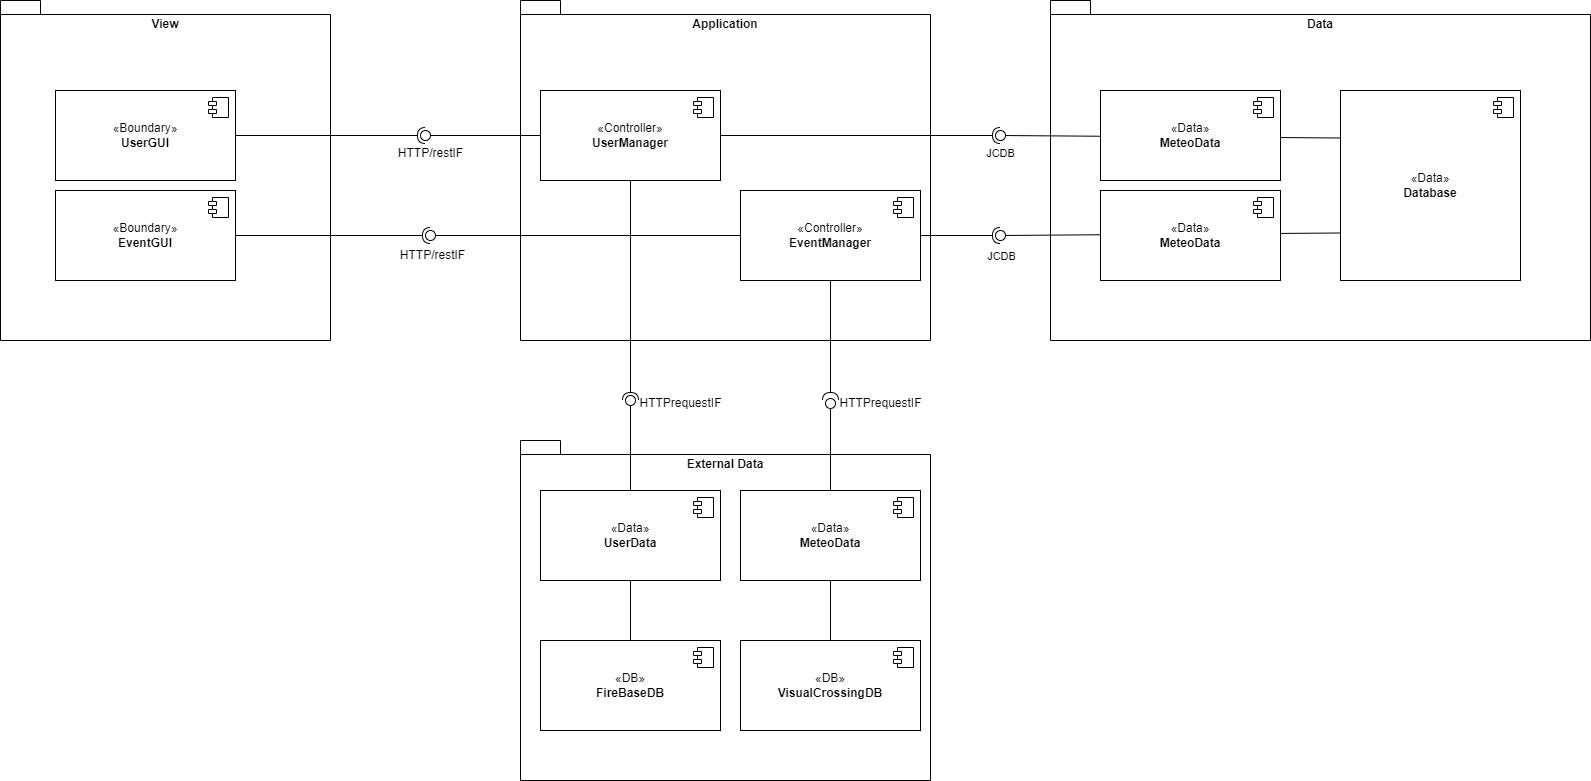

The diagram above was exported from draw.io. Its source (the exported page's mxGraphModel, read from the mxfile embedded in the PNG):
<mxGraphModel dx="1621" dy="1581" grid="1" gridSize="10" guides="1" tooltips="1" connect="1" arrows="1" fold="1" page="1" pageScale="1" pageWidth="827" pageHeight="1169" math="0" shadow="0">
  <root>
    <mxCell id="0" />
    <mxCell id="1" parent="0" />
    <mxCell id="KeYxlR6JVcF8Aqz_7-zb-4" value="External Data" style="shape=folder;fontStyle=1;spacingTop=10;tabWidth=40;tabHeight=14;tabPosition=left;html=1;whiteSpace=wrap;verticalAlign=top;" parent="1" vertex="1">
      <mxGeometry x="-280" y="400" width="410" height="340" as="geometry" />
    </mxCell>
    <mxCell id="KeYxlR6JVcF8Aqz_7-zb-3" value="Data" style="shape=folder;fontStyle=1;spacingTop=10;tabWidth=40;tabHeight=14;tabPosition=left;html=1;whiteSpace=wrap;verticalAlign=top;" parent="1" vertex="1">
      <mxGeometry x="250" y="-40" width="540" height="340" as="geometry" />
    </mxCell>
    <mxCell id="KeYxlR6JVcF8Aqz_7-zb-2" value="Application" style="shape=folder;fontStyle=1;spacingTop=10;tabWidth=40;tabHeight=14;tabPosition=left;html=1;whiteSpace=wrap;verticalAlign=top;" parent="1" vertex="1">
      <mxGeometry x="-280" y="-40" width="410" height="340" as="geometry" />
    </mxCell>
    <mxCell id="KeYxlR6JVcF8Aqz_7-zb-1" value="View" style="shape=folder;fontStyle=1;spacingTop=10;tabWidth=40;tabHeight=14;tabPosition=left;html=1;whiteSpace=wrap;verticalAlign=top;" parent="1" vertex="1">
      <mxGeometry x="-800" y="-40" width="330" height="340" as="geometry" />
    </mxCell>
    <mxCell id="5seyrMzP3nXMBWjV6_gZ-1" value="«Data»&lt;br style=&quot;border-color: var(--border-color);&quot;&gt;&lt;b&gt;Database&lt;/b&gt;" style="html=1;dropTarget=0;whiteSpace=wrap;" parent="1" vertex="1">
      <mxGeometry x="540" y="50" width="180" height="190" as="geometry" />
    </mxCell>
    <mxCell id="5seyrMzP3nXMBWjV6_gZ-2" value="" style="shape=module;jettyWidth=8;jettyHeight=4;" parent="5seyrMzP3nXMBWjV6_gZ-1" vertex="1">
      <mxGeometry x="1" width="20" height="20" relative="1" as="geometry">
        <mxPoint x="-27" y="7" as="offset" />
      </mxGeometry>
    </mxCell>
    <mxCell id="5seyrMzP3nXMBWjV6_gZ-15" value="" style="rounded=0;orthogonalLoop=1;jettySize=auto;html=1;endArrow=oval;endFill=0;sketch=0;sourcePerimeterSpacing=0;targetPerimeterSpacing=0;endSize=10;exitX=0;exitY=0.75;exitDx=0;exitDy=0;" parent="1" source="5seyrMzP3nXMBWjV6_gZ-1" target="5seyrMzP3nXMBWjV6_gZ-16" edge="1">
      <mxGeometry relative="1" as="geometry">
        <mxPoint x="470" y="218" as="sourcePoint" />
      </mxGeometry>
    </mxCell>
    <mxCell id="5seyrMzP3nXMBWjV6_gZ-16" value="" style="ellipse;whiteSpace=wrap;html=1;align=center;aspect=fixed;fillColor=none;strokeColor=none;resizable=0;perimeter=centerPerimeter;rotatable=0;allowArrows=0;points=[];outlineConnect=1;" parent="1" vertex="1">
      <mxGeometry x="195" y="190" width="10" height="10" as="geometry" />
    </mxCell>
    <mxCell id="5seyrMzP3nXMBWjV6_gZ-22" value="" style="ellipse;whiteSpace=wrap;html=1;align=center;aspect=fixed;fillColor=none;strokeColor=none;resizable=0;perimeter=centerPerimeter;rotatable=0;allowArrows=0;points=[];outlineConnect=1;" parent="1" vertex="1">
      <mxGeometry x="520" y="90" width="10" height="10" as="geometry" />
    </mxCell>
    <mxCell id="5seyrMzP3nXMBWjV6_gZ-24" value="«Controller»&lt;br style=&quot;border-color: var(--border-color);&quot;&gt;&lt;b&gt;UserManager&lt;/b&gt;" style="html=1;dropTarget=0;whiteSpace=wrap;" parent="1" vertex="1">
      <mxGeometry x="-260" y="50" width="180" height="90" as="geometry" />
    </mxCell>
    <mxCell id="5seyrMzP3nXMBWjV6_gZ-25" value="" style="shape=module;jettyWidth=8;jettyHeight=4;" parent="5seyrMzP3nXMBWjV6_gZ-24" vertex="1">
      <mxGeometry x="1" width="20" height="20" relative="1" as="geometry">
        <mxPoint x="-27" y="7" as="offset" />
      </mxGeometry>
    </mxCell>
    <mxCell id="5seyrMzP3nXMBWjV6_gZ-26" value="«Controller»&lt;br style=&quot;border-color: var(--border-color);&quot;&gt;&lt;b&gt;EventManager&lt;/b&gt;" style="html=1;dropTarget=0;whiteSpace=wrap;" parent="1" vertex="1">
      <mxGeometry x="-60" y="150" width="180" height="90" as="geometry" />
    </mxCell>
    <mxCell id="5seyrMzP3nXMBWjV6_gZ-27" value="" style="shape=module;jettyWidth=8;jettyHeight=4;" parent="5seyrMzP3nXMBWjV6_gZ-26" vertex="1">
      <mxGeometry x="1" width="20" height="20" relative="1" as="geometry">
        <mxPoint x="-27" y="7" as="offset" />
      </mxGeometry>
    </mxCell>
    <mxCell id="5seyrMzP3nXMBWjV6_gZ-28" value="" style="rounded=0;orthogonalLoop=1;jettySize=auto;html=1;endArrow=halfCircle;endFill=0;endSize=6;strokeWidth=1;sketch=0;exitX=1;exitY=0.5;exitDx=0;exitDy=0;" parent="1" source="5seyrMzP3nXMBWjV6_gZ-26" target="5seyrMzP3nXMBWjV6_gZ-30" edge="1">
      <mxGeometry relative="1" as="geometry">
        <mxPoint x="289.6400000000001" y="183.66000000000008" as="sourcePoint" />
      </mxGeometry>
    </mxCell>
    <mxCell id="5seyrMzP3nXMBWjV6_gZ-31" value="JCDB" style="edgeLabel;html=1;align=center;verticalAlign=middle;resizable=0;points=[];" parent="5seyrMzP3nXMBWjV6_gZ-28" vertex="1" connectable="0">
      <mxGeometry x="0.896" y="17" relative="1" as="geometry">
        <mxPoint x="4" y="37" as="offset" />
      </mxGeometry>
    </mxCell>
    <mxCell id="5seyrMzP3nXMBWjV6_gZ-30" value="" style="ellipse;whiteSpace=wrap;html=1;align=center;aspect=fixed;fillColor=none;strokeColor=none;resizable=0;perimeter=centerPerimeter;rotatable=0;allowArrows=0;points=[];outlineConnect=1;" parent="1" vertex="1">
      <mxGeometry x="195" y="190" width="10" height="10" as="geometry" />
    </mxCell>
    <mxCell id="5seyrMzP3nXMBWjV6_gZ-40" value="" style="ellipse;whiteSpace=wrap;html=1;align=center;aspect=fixed;fillColor=none;strokeColor=none;resizable=0;perimeter=centerPerimeter;rotatable=0;allowArrows=0;points=[];outlineConnect=1;" parent="1" vertex="1">
      <mxGeometry x="165" y="180" width="10" height="10" as="geometry" />
    </mxCell>
    <mxCell id="5seyrMzP3nXMBWjV6_gZ-41" value="JCDB&lt;br&gt;" style="edgeLabel;html=1;align=center;verticalAlign=middle;resizable=0;points=[];" parent="1" vertex="1" connectable="0">
      <mxGeometry x="190" y="120" as="geometry">
        <mxPoint x="9" y="-8" as="offset" />
      </mxGeometry>
    </mxCell>
    <mxCell id="5seyrMzP3nXMBWjV6_gZ-46" value="" style="ellipse;whiteSpace=wrap;html=1;align=center;aspect=fixed;fillColor=none;strokeColor=none;resizable=0;perimeter=centerPerimeter;rotatable=0;allowArrows=0;points=[];outlineConnect=1;" parent="1" vertex="1">
      <mxGeometry x="-5" y="60" width="10" height="10" as="geometry" />
    </mxCell>
    <mxCell id="5seyrMzP3nXMBWjV6_gZ-50" value="«DB»&lt;br style=&quot;border-color: var(--border-color);&quot;&gt;&lt;b&gt;FireBaseDB&lt;/b&gt;" style="html=1;dropTarget=0;whiteSpace=wrap;" parent="1" vertex="1">
      <mxGeometry x="-260" y="600" width="180" height="90" as="geometry" />
    </mxCell>
    <mxCell id="5seyrMzP3nXMBWjV6_gZ-51" value="" style="shape=module;jettyWidth=8;jettyHeight=4;" parent="5seyrMzP3nXMBWjV6_gZ-50" vertex="1">
      <mxGeometry x="1" width="20" height="20" relative="1" as="geometry">
        <mxPoint x="-27" y="7" as="offset" />
      </mxGeometry>
    </mxCell>
    <mxCell id="5seyrMzP3nXMBWjV6_gZ-52" value="«DB»&lt;br style=&quot;border-color: var(--border-color);&quot;&gt;&lt;b&gt;VisualCrossingDB&lt;/b&gt;" style="html=1;dropTarget=0;whiteSpace=wrap;" parent="1" vertex="1">
      <mxGeometry x="-60" y="600" width="180" height="90" as="geometry" />
    </mxCell>
    <mxCell id="5seyrMzP3nXMBWjV6_gZ-53" value="" style="shape=module;jettyWidth=8;jettyHeight=4;" parent="5seyrMzP3nXMBWjV6_gZ-52" vertex="1">
      <mxGeometry x="1" width="20" height="20" relative="1" as="geometry">
        <mxPoint x="-27" y="7" as="offset" />
      </mxGeometry>
    </mxCell>
    <mxCell id="5seyrMzP3nXMBWjV6_gZ-59" value="" style="rounded=0;orthogonalLoop=1;jettySize=auto;html=1;endArrow=oval;endFill=0;sketch=0;sourcePerimeterSpacing=0;targetPerimeterSpacing=0;endSize=10;exitX=0.5;exitY=0;exitDx=0;exitDy=0;entryX=0.067;entryY=1.233;entryDx=0;entryDy=0;entryPerimeter=0;" parent="1" source="5seyrMzP3nXMBWjV6_gZ-52" target="5seyrMzP3nXMBWjV6_gZ-60" edge="1">
      <mxGeometry relative="1" as="geometry">
        <mxPoint x="40" y="605" as="sourcePoint" />
      </mxGeometry>
    </mxCell>
    <mxCell id="5seyrMzP3nXMBWjV6_gZ-60" value="" style="ellipse;whiteSpace=wrap;html=1;align=center;aspect=fixed;fillColor=none;strokeColor=none;resizable=0;perimeter=centerPerimeter;rotatable=0;allowArrows=0;points=[];outlineConnect=1;" parent="1" vertex="1">
      <mxGeometry x="25" y="358" width="10" height="10" as="geometry" />
    </mxCell>
    <mxCell id="5seyrMzP3nXMBWjV6_gZ-65" value="" style="rounded=0;orthogonalLoop=1;jettySize=auto;html=1;endArrow=oval;endFill=0;sketch=0;sourcePerimeterSpacing=0;targetPerimeterSpacing=0;endSize=10;exitX=0.5;exitY=0;exitDx=0;exitDy=0;" parent="1" source="5seyrMzP3nXMBWjV6_gZ-50" edge="1">
      <mxGeometry relative="1" as="geometry">
        <mxPoint x="-170" y="650" as="sourcePoint" />
        <mxPoint x="-170" y="360" as="targetPoint" />
      </mxGeometry>
    </mxCell>
    <mxCell id="5seyrMzP3nXMBWjV6_gZ-64" value="" style="ellipse;whiteSpace=wrap;html=1;align=center;aspect=fixed;fillColor=none;strokeColor=none;resizable=0;perimeter=centerPerimeter;rotatable=0;allowArrows=0;points=[];outlineConnect=1;" parent="1" vertex="1">
      <mxGeometry x="-175" y="358" width="10" height="10" as="geometry" />
    </mxCell>
    <mxCell id="5seyrMzP3nXMBWjV6_gZ-67" value="" style="rounded=0;orthogonalLoop=1;jettySize=auto;html=1;endArrow=halfCircle;endFill=0;endSize=6;strokeWidth=1;sketch=0;exitX=0.5;exitY=1;exitDx=0;exitDy=0;" parent="1" source="5seyrMzP3nXMBWjV6_gZ-26" edge="1">
      <mxGeometry relative="1" as="geometry">
        <mxPoint x="80" y="280" as="sourcePoint" />
        <mxPoint x="30" y="360" as="targetPoint" />
      </mxGeometry>
    </mxCell>
    <mxCell id="5seyrMzP3nXMBWjV6_gZ-69" value="" style="ellipse;whiteSpace=wrap;html=1;align=center;aspect=fixed;fillColor=none;strokeColor=none;resizable=0;perimeter=centerPerimeter;rotatable=0;allowArrows=0;points=[];outlineConnect=1;" parent="1" vertex="1">
      <mxGeometry x="55" y="280" width="10" height="10" as="geometry" />
    </mxCell>
    <mxCell id="5seyrMzP3nXMBWjV6_gZ-70" value="HTTPrequestIF" style="text;html=1;align=center;verticalAlign=middle;resizable=0;points=[];autosize=1;strokeColor=none;fillColor=none;" parent="1" vertex="1">
      <mxGeometry x="25" y="348" width="110" height="30" as="geometry" />
    </mxCell>
    <mxCell id="5seyrMzP3nXMBWjV6_gZ-71" value="" style="rounded=0;orthogonalLoop=1;jettySize=auto;html=1;endArrow=halfCircle;endFill=0;endSize=6;strokeWidth=1;sketch=0;exitX=0.5;exitY=1;exitDx=0;exitDy=0;" parent="1" source="5seyrMzP3nXMBWjV6_gZ-24" edge="1">
      <mxGeometry relative="1" as="geometry">
        <mxPoint x="-110" y="360" as="sourcePoint" />
        <mxPoint x="-170" y="360" as="targetPoint" />
      </mxGeometry>
    </mxCell>
    <mxCell id="5seyrMzP3nXMBWjV6_gZ-73" value="" style="ellipse;whiteSpace=wrap;html=1;align=center;aspect=fixed;fillColor=none;strokeColor=none;resizable=0;perimeter=centerPerimeter;rotatable=0;allowArrows=0;points=[];outlineConnect=1;" parent="1" vertex="1">
      <mxGeometry x="55" y="280" width="10" height="10" as="geometry" />
    </mxCell>
    <mxCell id="5seyrMzP3nXMBWjV6_gZ-74" value="HTTPrequestIF" style="text;html=1;align=center;verticalAlign=middle;resizable=0;points=[];autosize=1;strokeColor=none;fillColor=none;" parent="1" vertex="1">
      <mxGeometry x="-175" y="348" width="110" height="30" as="geometry" />
    </mxCell>
    <mxCell id="5seyrMzP3nXMBWjV6_gZ-77" value="«Boundary»&lt;br style=&quot;border-color: var(--border-color);&quot;&gt;&lt;b&gt;UserGUI&lt;/b&gt;" style="html=1;dropTarget=0;whiteSpace=wrap;" parent="1" vertex="1">
      <mxGeometry x="-745" y="50" width="180" height="90" as="geometry" />
    </mxCell>
    <mxCell id="5seyrMzP3nXMBWjV6_gZ-78" value="" style="shape=module;jettyWidth=8;jettyHeight=4;" parent="5seyrMzP3nXMBWjV6_gZ-77" vertex="1">
      <mxGeometry x="1" width="20" height="20" relative="1" as="geometry">
        <mxPoint x="-27" y="7" as="offset" />
      </mxGeometry>
    </mxCell>
    <mxCell id="5seyrMzP3nXMBWjV6_gZ-79" value="«Boundary»&lt;br style=&quot;border-color: var(--border-color);&quot;&gt;&lt;b&gt;EventGUI&lt;/b&gt;" style="html=1;dropTarget=0;whiteSpace=wrap;" parent="1" vertex="1">
      <mxGeometry x="-745" y="150" width="180" height="90" as="geometry" />
    </mxCell>
    <mxCell id="5seyrMzP3nXMBWjV6_gZ-80" value="" style="shape=module;jettyWidth=8;jettyHeight=4;" parent="5seyrMzP3nXMBWjV6_gZ-79" vertex="1">
      <mxGeometry x="1" width="20" height="20" relative="1" as="geometry">
        <mxPoint x="-27" y="7" as="offset" />
      </mxGeometry>
    </mxCell>
    <mxCell id="5seyrMzP3nXMBWjV6_gZ-81" value="" style="rounded=0;orthogonalLoop=1;jettySize=auto;html=1;endArrow=halfCircle;endFill=0;endSize=6;strokeWidth=1;sketch=0;exitX=1;exitY=0.5;exitDx=0;exitDy=0;" parent="1" source="5seyrMzP3nXMBWjV6_gZ-77" target="5seyrMzP3nXMBWjV6_gZ-83" edge="1">
      <mxGeometry relative="1" as="geometry">
        <mxPoint x="-380" y="95" as="sourcePoint" />
      </mxGeometry>
    </mxCell>
    <mxCell id="5seyrMzP3nXMBWjV6_gZ-82" value="" style="rounded=0;orthogonalLoop=1;jettySize=auto;html=1;endArrow=oval;endFill=0;sketch=0;sourcePerimeterSpacing=0;targetPerimeterSpacing=0;endSize=10;exitX=0;exitY=0.5;exitDx=0;exitDy=0;" parent="1" source="5seyrMzP3nXMBWjV6_gZ-24" target="5seyrMzP3nXMBWjV6_gZ-83" edge="1">
      <mxGeometry relative="1" as="geometry">
        <mxPoint x="-420" y="95" as="sourcePoint" />
      </mxGeometry>
    </mxCell>
    <mxCell id="5seyrMzP3nXMBWjV6_gZ-83" value="" style="ellipse;whiteSpace=wrap;html=1;align=center;aspect=fixed;fillColor=none;strokeColor=none;resizable=0;perimeter=centerPerimeter;rotatable=0;allowArrows=0;points=[];outlineConnect=1;" parent="1" vertex="1">
      <mxGeometry x="-380" y="90" width="10" height="10" as="geometry" />
    </mxCell>
    <mxCell id="5seyrMzP3nXMBWjV6_gZ-84" value="HTTP/restIF" style="text;html=1;align=center;verticalAlign=middle;resizable=0;points=[];autosize=1;strokeColor=none;fillColor=none;" parent="1" vertex="1">
      <mxGeometry x="-415" y="98" width="90" height="30" as="geometry" />
    </mxCell>
    <mxCell id="5seyrMzP3nXMBWjV6_gZ-85" value="" style="rounded=0;orthogonalLoop=1;jettySize=auto;html=1;endArrow=halfCircle;endFill=0;endSize=6;strokeWidth=1;sketch=0;exitX=1;exitY=0.5;exitDx=0;exitDy=0;" parent="1" source="5seyrMzP3nXMBWjV6_gZ-79" edge="1">
      <mxGeometry relative="1" as="geometry">
        <mxPoint x="-380" y="95" as="sourcePoint" />
        <mxPoint x="-370" y="195" as="targetPoint" />
      </mxGeometry>
    </mxCell>
    <mxCell id="5seyrMzP3nXMBWjV6_gZ-86" value="" style="rounded=0;orthogonalLoop=1;jettySize=auto;html=1;endArrow=oval;endFill=0;sketch=0;sourcePerimeterSpacing=0;targetPerimeterSpacing=0;endSize=10;exitX=0;exitY=0.5;exitDx=0;exitDy=0;" parent="1" source="5seyrMzP3nXMBWjV6_gZ-26" edge="1">
      <mxGeometry relative="1" as="geometry">
        <mxPoint x="-420" y="95" as="sourcePoint" />
        <mxPoint x="-370" y="195" as="targetPoint" />
      </mxGeometry>
    </mxCell>
    <mxCell id="5seyrMzP3nXMBWjV6_gZ-87" value="" style="ellipse;whiteSpace=wrap;html=1;align=center;aspect=fixed;fillColor=none;strokeColor=none;resizable=0;perimeter=centerPerimeter;rotatable=0;allowArrows=0;points=[];outlineConnect=1;" parent="1" vertex="1">
      <mxGeometry x="-405" y="90" width="10" height="10" as="geometry" />
    </mxCell>
    <mxCell id="5seyrMzP3nXMBWjV6_gZ-88" value="HTTP/restIF" style="text;html=1;align=center;verticalAlign=middle;resizable=0;points=[];autosize=1;strokeColor=none;fillColor=none;" parent="1" vertex="1">
      <mxGeometry x="-413" y="200" width="90" height="30" as="geometry" />
    </mxCell>
    <mxCell id="zFvqHr5xl_vMfdKAqCoj-5" value="" style="rounded=0;orthogonalLoop=1;jettySize=auto;html=1;endArrow=halfCircle;endFill=0;endSize=6;strokeWidth=1;sketch=0;exitX=1;exitY=0.5;exitDx=0;exitDy=0;" parent="1" source="5seyrMzP3nXMBWjV6_gZ-24" target="zFvqHr5xl_vMfdKAqCoj-7" edge="1">
      <mxGeometry relative="1" as="geometry">
        <mxPoint x="280" y="125" as="sourcePoint" />
      </mxGeometry>
    </mxCell>
    <mxCell id="zFvqHr5xl_vMfdKAqCoj-6" value="" style="rounded=0;orthogonalLoop=1;jettySize=auto;html=1;endArrow=oval;endFill=0;sketch=0;sourcePerimeterSpacing=0;targetPerimeterSpacing=0;endSize=10;exitX=0;exitY=0.25;exitDx=0;exitDy=0;" parent="1" source="zFvqHr5xl_vMfdKAqCoj-7" edge="1">
      <mxGeometry relative="1" as="geometry">
        <mxPoint x="240" y="125" as="sourcePoint" />
        <mxPoint x="200" y="95" as="targetPoint" />
      </mxGeometry>
    </mxCell>
    <mxCell id="zFvqHr5xl_vMfdKAqCoj-9" value="" style="rounded=0;orthogonalLoop=1;jettySize=auto;html=1;endArrow=oval;endFill=0;sketch=0;sourcePerimeterSpacing=0;targetPerimeterSpacing=0;endSize=10;exitX=0;exitY=0.25;exitDx=0;exitDy=0;" parent="1" source="5seyrMzP3nXMBWjV6_gZ-1" target="zFvqHr5xl_vMfdKAqCoj-7" edge="1">
      <mxGeometry relative="1" as="geometry">
        <mxPoint x="580" y="98" as="sourcePoint" />
        <mxPoint x="200" y="95" as="targetPoint" />
      </mxGeometry>
    </mxCell>
    <mxCell id="zFvqHr5xl_vMfdKAqCoj-7" value="" style="ellipse;whiteSpace=wrap;html=1;align=center;aspect=fixed;fillColor=none;strokeColor=none;resizable=0;perimeter=centerPerimeter;rotatable=0;allowArrows=0;points=[];outlineConnect=1;" parent="1" vertex="1">
      <mxGeometry x="195" y="90" width="10" height="10" as="geometry" />
    </mxCell>
    <mxCell id="KeYxlR6JVcF8Aqz_7-zb-5" value="«Data»&lt;br&gt;&lt;b&gt;MeteoData&lt;/b&gt;" style="html=1;dropTarget=0;whiteSpace=wrap;" parent="1" vertex="1">
      <mxGeometry x="-60" y="450" width="180" height="90" as="geometry" />
    </mxCell>
    <mxCell id="KeYxlR6JVcF8Aqz_7-zb-6" value="" style="shape=module;jettyWidth=8;jettyHeight=4;" parent="KeYxlR6JVcF8Aqz_7-zb-5" vertex="1">
      <mxGeometry x="1" width="20" height="20" relative="1" as="geometry">
        <mxPoint x="-27" y="7" as="offset" />
      </mxGeometry>
    </mxCell>
    <mxCell id="KeYxlR6JVcF8Aqz_7-zb-7" value="«Data»&lt;br&gt;&lt;b&gt;UserData&lt;/b&gt;" style="html=1;dropTarget=0;whiteSpace=wrap;" parent="1" vertex="1">
      <mxGeometry x="-260" y="450" width="180" height="90" as="geometry" />
    </mxCell>
    <mxCell id="KeYxlR6JVcF8Aqz_7-zb-8" value="" style="shape=module;jettyWidth=8;jettyHeight=4;" parent="KeYxlR6JVcF8Aqz_7-zb-7" vertex="1">
      <mxGeometry x="1" width="20" height="20" relative="1" as="geometry">
        <mxPoint x="-27" y="7" as="offset" />
      </mxGeometry>
    </mxCell>
    <mxCell id="KeYxlR6JVcF8Aqz_7-zb-62" value="«Data»&lt;br&gt;&lt;b&gt;MeteoData&lt;/b&gt;" style="html=1;dropTarget=0;whiteSpace=wrap;" parent="1" vertex="1">
      <mxGeometry x="300" y="50" width="180" height="90" as="geometry" />
    </mxCell>
    <mxCell id="KeYxlR6JVcF8Aqz_7-zb-63" value="" style="shape=module;jettyWidth=8;jettyHeight=4;" parent="KeYxlR6JVcF8Aqz_7-zb-62" vertex="1">
      <mxGeometry x="1" width="20" height="20" relative="1" as="geometry">
        <mxPoint x="-27" y="7" as="offset" />
      </mxGeometry>
    </mxCell>
    <mxCell id="KeYxlR6JVcF8Aqz_7-zb-65" value="«Data»&lt;br&gt;&lt;b&gt;MeteoData&lt;/b&gt;" style="html=1;dropTarget=0;whiteSpace=wrap;" parent="1" vertex="1">
      <mxGeometry x="300" y="150" width="180" height="90" as="geometry" />
    </mxCell>
    <mxCell id="KeYxlR6JVcF8Aqz_7-zb-66" value="" style="shape=module;jettyWidth=8;jettyHeight=4;" parent="KeYxlR6JVcF8Aqz_7-zb-65" vertex="1">
      <mxGeometry x="1" width="20" height="20" relative="1" as="geometry">
        <mxPoint x="-27" y="7" as="offset" />
      </mxGeometry>
    </mxCell>
  </root>
</mxGraphModel>